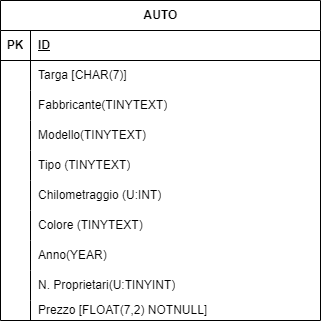

The diagram above was exported from draw.io. Its source (the exported page's mxGraphModel, read from the mxfile embedded in the PNG):
<mxGraphModel dx="2074" dy="1106" grid="1" gridSize="10" guides="1" tooltips="1" connect="1" arrows="1" fold="1" page="1" pageScale="1" pageWidth="827" pageHeight="1169" math="0" shadow="0">
  <root>
    <mxCell id="0" />
    <mxCell id="1" parent="0" />
    <mxCell id="YXaHuk1VkbQ2L953Rw3F-1" value="AUTO" style="shape=table;startSize=30;container=1;collapsible=1;childLayout=tableLayout;fixedRows=1;rowLines=0;fontStyle=1;align=center;resizeLast=1;html=1;swimlaneLine=1;" vertex="1" parent="1">
      <mxGeometry x="350" y="198" width="320" height="320" as="geometry" />
    </mxCell>
    <mxCell id="YXaHuk1VkbQ2L953Rw3F-2" value="" style="shape=tableRow;horizontal=0;startSize=0;swimlaneHead=0;swimlaneBody=0;fillColor=none;collapsible=0;dropTarget=0;points=[[0,0.5],[1,0.5]];portConstraint=eastwest;top=0;left=0;right=0;bottom=1;" vertex="1" parent="YXaHuk1VkbQ2L953Rw3F-1">
      <mxGeometry y="30" width="320" height="30" as="geometry" />
    </mxCell>
    <mxCell id="YXaHuk1VkbQ2L953Rw3F-3" value="PK" style="shape=partialRectangle;connectable=0;fillColor=none;top=0;left=0;bottom=0;right=0;fontStyle=1;overflow=hidden;whiteSpace=wrap;html=1;" vertex="1" parent="YXaHuk1VkbQ2L953Rw3F-2">
      <mxGeometry width="30" height="30" as="geometry">
        <mxRectangle width="30" height="30" as="alternateBounds" />
      </mxGeometry>
    </mxCell>
    <mxCell id="YXaHuk1VkbQ2L953Rw3F-4" value="ID" style="shape=partialRectangle;connectable=0;fillColor=none;top=0;left=0;bottom=0;right=0;align=left;spacingLeft=6;fontStyle=5;overflow=hidden;whiteSpace=wrap;html=1;" vertex="1" parent="YXaHuk1VkbQ2L953Rw3F-2">
      <mxGeometry x="30" width="290" height="30" as="geometry">
        <mxRectangle width="290" height="30" as="alternateBounds" />
      </mxGeometry>
    </mxCell>
    <mxCell id="YXaHuk1VkbQ2L953Rw3F-5" value="" style="shape=tableRow;horizontal=0;startSize=0;swimlaneHead=0;swimlaneBody=0;fillColor=none;collapsible=0;dropTarget=0;points=[[0,0.5],[1,0.5]];portConstraint=eastwest;top=0;left=0;right=0;bottom=0;" vertex="1" parent="YXaHuk1VkbQ2L953Rw3F-1">
      <mxGeometry y="60" width="320" height="30" as="geometry" />
    </mxCell>
    <mxCell id="YXaHuk1VkbQ2L953Rw3F-6" value="" style="shape=partialRectangle;connectable=0;fillColor=none;top=0;left=0;bottom=0;right=0;editable=1;overflow=hidden;whiteSpace=wrap;html=1;" vertex="1" parent="YXaHuk1VkbQ2L953Rw3F-5">
      <mxGeometry width="30" height="30" as="geometry">
        <mxRectangle width="30" height="30" as="alternateBounds" />
      </mxGeometry>
    </mxCell>
    <mxCell id="YXaHuk1VkbQ2L953Rw3F-7" value="Targa [CHAR(7)]" style="shape=partialRectangle;connectable=0;fillColor=none;top=0;left=0;bottom=0;right=0;align=left;spacingLeft=6;overflow=hidden;whiteSpace=wrap;html=1;" vertex="1" parent="YXaHuk1VkbQ2L953Rw3F-5">
      <mxGeometry x="30" width="290" height="30" as="geometry">
        <mxRectangle width="290" height="30" as="alternateBounds" />
      </mxGeometry>
    </mxCell>
    <mxCell id="YXaHuk1VkbQ2L953Rw3F-29" value="" style="shape=tableRow;horizontal=0;startSize=0;swimlaneHead=0;swimlaneBody=0;fillColor=none;collapsible=0;dropTarget=0;points=[[0,0.5],[1,0.5]];portConstraint=eastwest;top=0;left=0;right=0;bottom=0;" vertex="1" parent="YXaHuk1VkbQ2L953Rw3F-1">
      <mxGeometry y="90" width="320" height="30" as="geometry" />
    </mxCell>
    <mxCell id="YXaHuk1VkbQ2L953Rw3F-30" value="" style="shape=partialRectangle;connectable=0;fillColor=none;top=0;left=0;bottom=0;right=0;editable=1;overflow=hidden;whiteSpace=wrap;html=1;" vertex="1" parent="YXaHuk1VkbQ2L953Rw3F-29">
      <mxGeometry width="30" height="30" as="geometry">
        <mxRectangle width="30" height="30" as="alternateBounds" />
      </mxGeometry>
    </mxCell>
    <mxCell id="YXaHuk1VkbQ2L953Rw3F-31" value="Fabbricante(TINYTEXT)" style="shape=partialRectangle;connectable=0;fillColor=none;top=0;left=0;bottom=0;right=0;align=left;spacingLeft=6;overflow=hidden;whiteSpace=wrap;html=1;" vertex="1" parent="YXaHuk1VkbQ2L953Rw3F-29">
      <mxGeometry x="30" width="290" height="30" as="geometry">
        <mxRectangle width="290" height="30" as="alternateBounds" />
      </mxGeometry>
    </mxCell>
    <mxCell id="YXaHuk1VkbQ2L953Rw3F-32" value="" style="shape=tableRow;horizontal=0;startSize=0;swimlaneHead=0;swimlaneBody=0;fillColor=none;collapsible=0;dropTarget=0;points=[[0,0.5],[1,0.5]];portConstraint=eastwest;top=0;left=0;right=0;bottom=0;" vertex="1" parent="YXaHuk1VkbQ2L953Rw3F-1">
      <mxGeometry y="120" width="320" height="30" as="geometry" />
    </mxCell>
    <mxCell id="YXaHuk1VkbQ2L953Rw3F-33" value="" style="shape=partialRectangle;connectable=0;fillColor=none;top=0;left=0;bottom=0;right=0;editable=1;overflow=hidden;whiteSpace=wrap;html=1;" vertex="1" parent="YXaHuk1VkbQ2L953Rw3F-32">
      <mxGeometry width="30" height="30" as="geometry">
        <mxRectangle width="30" height="30" as="alternateBounds" />
      </mxGeometry>
    </mxCell>
    <mxCell id="YXaHuk1VkbQ2L953Rw3F-34" value="Modello(TINYTEXT)" style="shape=partialRectangle;connectable=0;fillColor=none;top=0;left=0;bottom=0;right=0;align=left;spacingLeft=6;overflow=hidden;whiteSpace=wrap;html=1;" vertex="1" parent="YXaHuk1VkbQ2L953Rw3F-32">
      <mxGeometry x="30" width="290" height="30" as="geometry">
        <mxRectangle width="290" height="30" as="alternateBounds" />
      </mxGeometry>
    </mxCell>
    <mxCell id="YXaHuk1VkbQ2L953Rw3F-8" value="" style="shape=tableRow;horizontal=0;startSize=0;swimlaneHead=0;swimlaneBody=0;fillColor=none;collapsible=0;dropTarget=0;points=[[0,0.5],[1,0.5]];portConstraint=eastwest;top=0;left=0;right=0;bottom=0;" vertex="1" parent="YXaHuk1VkbQ2L953Rw3F-1">
      <mxGeometry y="150" width="320" height="30" as="geometry" />
    </mxCell>
    <mxCell id="YXaHuk1VkbQ2L953Rw3F-9" value="" style="shape=partialRectangle;connectable=0;fillColor=none;top=0;left=0;bottom=0;right=0;editable=1;overflow=hidden;whiteSpace=wrap;html=1;" vertex="1" parent="YXaHuk1VkbQ2L953Rw3F-8">
      <mxGeometry width="30" height="30" as="geometry">
        <mxRectangle width="30" height="30" as="alternateBounds" />
      </mxGeometry>
    </mxCell>
    <mxCell id="YXaHuk1VkbQ2L953Rw3F-10" value="Tipo (TINYTEXT)" style="shape=partialRectangle;connectable=0;fillColor=none;top=0;left=0;bottom=0;right=0;align=left;spacingLeft=6;overflow=hidden;whiteSpace=wrap;html=1;" vertex="1" parent="YXaHuk1VkbQ2L953Rw3F-8">
      <mxGeometry x="30" width="290" height="30" as="geometry">
        <mxRectangle width="290" height="30" as="alternateBounds" />
      </mxGeometry>
    </mxCell>
    <mxCell id="YXaHuk1VkbQ2L953Rw3F-11" value="" style="shape=tableRow;horizontal=0;startSize=0;swimlaneHead=0;swimlaneBody=0;fillColor=none;collapsible=0;dropTarget=0;points=[[0,0.5],[1,0.5]];portConstraint=eastwest;top=0;left=0;right=0;bottom=0;" vertex="1" parent="YXaHuk1VkbQ2L953Rw3F-1">
      <mxGeometry y="180" width="320" height="30" as="geometry" />
    </mxCell>
    <mxCell id="YXaHuk1VkbQ2L953Rw3F-12" value="" style="shape=partialRectangle;connectable=0;fillColor=none;top=0;left=0;bottom=0;right=0;editable=1;overflow=hidden;whiteSpace=wrap;html=1;" vertex="1" parent="YXaHuk1VkbQ2L953Rw3F-11">
      <mxGeometry width="30" height="30" as="geometry">
        <mxRectangle width="30" height="30" as="alternateBounds" />
      </mxGeometry>
    </mxCell>
    <mxCell id="YXaHuk1VkbQ2L953Rw3F-13" value="Chilometraggio (U:INT)" style="shape=partialRectangle;connectable=0;fillColor=none;top=0;left=0;bottom=0;right=0;align=left;spacingLeft=6;overflow=hidden;whiteSpace=wrap;html=1;" vertex="1" parent="YXaHuk1VkbQ2L953Rw3F-11">
      <mxGeometry x="30" width="290" height="30" as="geometry">
        <mxRectangle width="290" height="30" as="alternateBounds" />
      </mxGeometry>
    </mxCell>
    <mxCell id="YXaHuk1VkbQ2L953Rw3F-14" value="" style="shape=tableRow;horizontal=0;startSize=0;swimlaneHead=0;swimlaneBody=0;fillColor=none;collapsible=0;dropTarget=0;points=[[0,0.5],[1,0.5]];portConstraint=eastwest;top=0;left=0;right=0;bottom=0;" vertex="1" parent="YXaHuk1VkbQ2L953Rw3F-1">
      <mxGeometry y="210" width="320" height="30" as="geometry" />
    </mxCell>
    <mxCell id="YXaHuk1VkbQ2L953Rw3F-15" value="" style="shape=partialRectangle;connectable=0;fillColor=none;top=0;left=0;bottom=0;right=0;editable=1;overflow=hidden;whiteSpace=wrap;html=1;" vertex="1" parent="YXaHuk1VkbQ2L953Rw3F-14">
      <mxGeometry width="30" height="30" as="geometry">
        <mxRectangle width="30" height="30" as="alternateBounds" />
      </mxGeometry>
    </mxCell>
    <mxCell id="YXaHuk1VkbQ2L953Rw3F-16" value="Colore (TINYTEXT)" style="shape=partialRectangle;connectable=0;fillColor=none;top=0;left=0;bottom=0;right=0;align=left;spacingLeft=6;overflow=hidden;whiteSpace=wrap;html=1;" vertex="1" parent="YXaHuk1VkbQ2L953Rw3F-14">
      <mxGeometry x="30" width="290" height="30" as="geometry">
        <mxRectangle width="290" height="30" as="alternateBounds" />
      </mxGeometry>
    </mxCell>
    <mxCell id="YXaHuk1VkbQ2L953Rw3F-17" value="" style="shape=tableRow;horizontal=0;startSize=0;swimlaneHead=0;swimlaneBody=0;fillColor=none;collapsible=0;dropTarget=0;points=[[0,0.5],[1,0.5]];portConstraint=eastwest;top=0;left=0;right=0;bottom=0;" vertex="1" parent="YXaHuk1VkbQ2L953Rw3F-1">
      <mxGeometry y="240" width="320" height="30" as="geometry" />
    </mxCell>
    <mxCell id="YXaHuk1VkbQ2L953Rw3F-18" value="" style="shape=partialRectangle;connectable=0;fillColor=none;top=0;left=0;bottom=0;right=0;editable=1;overflow=hidden;whiteSpace=wrap;html=1;" vertex="1" parent="YXaHuk1VkbQ2L953Rw3F-17">
      <mxGeometry width="30" height="30" as="geometry">
        <mxRectangle width="30" height="30" as="alternateBounds" />
      </mxGeometry>
    </mxCell>
    <mxCell id="YXaHuk1VkbQ2L953Rw3F-19" value="Anno(YEAR)" style="shape=partialRectangle;connectable=0;fillColor=none;top=0;left=0;bottom=0;right=0;align=left;spacingLeft=6;overflow=hidden;whiteSpace=wrap;html=1;" vertex="1" parent="YXaHuk1VkbQ2L953Rw3F-17">
      <mxGeometry x="30" width="290" height="30" as="geometry">
        <mxRectangle width="290" height="30" as="alternateBounds" />
      </mxGeometry>
    </mxCell>
    <mxCell id="YXaHuk1VkbQ2L953Rw3F-20" value="" style="shape=tableRow;horizontal=0;startSize=0;swimlaneHead=0;swimlaneBody=0;fillColor=none;collapsible=0;dropTarget=0;points=[[0,0.5],[1,0.5]];portConstraint=eastwest;top=0;left=0;right=0;bottom=0;" vertex="1" parent="YXaHuk1VkbQ2L953Rw3F-1">
      <mxGeometry y="270" width="320" height="30" as="geometry" />
    </mxCell>
    <mxCell id="YXaHuk1VkbQ2L953Rw3F-21" value="" style="shape=partialRectangle;connectable=0;fillColor=none;top=0;left=0;bottom=0;right=0;editable=1;overflow=hidden;whiteSpace=wrap;html=1;" vertex="1" parent="YXaHuk1VkbQ2L953Rw3F-20">
      <mxGeometry width="30" height="30" as="geometry">
        <mxRectangle width="30" height="30" as="alternateBounds" />
      </mxGeometry>
    </mxCell>
    <mxCell id="YXaHuk1VkbQ2L953Rw3F-22" value="N. Proprietari(U:TINYINT)" style="shape=partialRectangle;connectable=0;fillColor=none;top=0;left=0;bottom=0;right=0;align=left;spacingLeft=6;overflow=hidden;whiteSpace=wrap;html=1;" vertex="1" parent="YXaHuk1VkbQ2L953Rw3F-20">
      <mxGeometry x="30" width="290" height="30" as="geometry">
        <mxRectangle width="290" height="30" as="alternateBounds" />
      </mxGeometry>
    </mxCell>
    <mxCell id="YXaHuk1VkbQ2L953Rw3F-23" value="" style="shape=tableRow;horizontal=0;startSize=0;swimlaneHead=0;swimlaneBody=0;fillColor=none;collapsible=0;dropTarget=0;points=[[0,0.5],[1,0.5]];portConstraint=eastwest;top=0;left=0;right=0;bottom=0;" vertex="1" parent="YXaHuk1VkbQ2L953Rw3F-1">
      <mxGeometry y="300" width="320" height="20" as="geometry" />
    </mxCell>
    <mxCell id="YXaHuk1VkbQ2L953Rw3F-24" value="" style="shape=partialRectangle;connectable=0;fillColor=none;top=0;left=0;bottom=0;right=0;editable=1;overflow=hidden;whiteSpace=wrap;html=1;" vertex="1" parent="YXaHuk1VkbQ2L953Rw3F-23">
      <mxGeometry width="30" height="20" as="geometry">
        <mxRectangle width="30" height="20" as="alternateBounds" />
      </mxGeometry>
    </mxCell>
    <mxCell id="YXaHuk1VkbQ2L953Rw3F-25" value="Prezzo [FLOAT(7,2) NOTNULL]&lt;span style=&quot;white-space: pre;&quot;&gt;&#09;&lt;/span&gt;" style="shape=partialRectangle;connectable=0;fillColor=none;top=0;left=0;bottom=0;right=0;align=left;spacingLeft=6;overflow=hidden;whiteSpace=wrap;html=1;" vertex="1" parent="YXaHuk1VkbQ2L953Rw3F-23">
      <mxGeometry x="30" width="290" height="20" as="geometry">
        <mxRectangle width="290" height="20" as="alternateBounds" />
      </mxGeometry>
    </mxCell>
  </root>
</mxGraphModel>